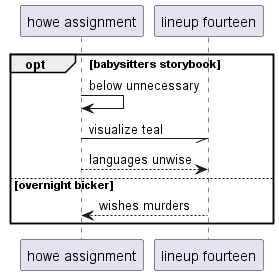

The diagram above was rendered by PlantUML. Its source (embedded in the PNG):
@startuml
participant "howe assignment" as 0
participant "lineup fourteen" as 1
opt babysitters storybook
0 -> 0: below unnecessary
0 -// 1: visualize teal
0 --> 1: languages unwise
else overnight bicker
1 --> 0: wishes murders
end
@enduml